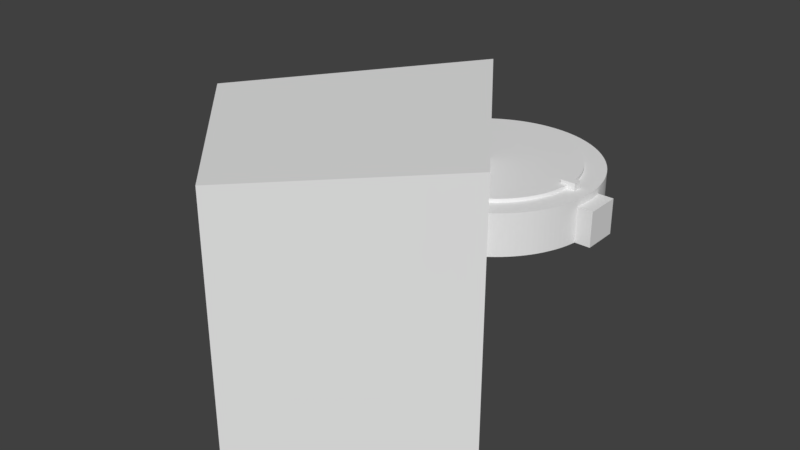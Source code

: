 # Source: compass_handle7.blend  (saved by Blender 2.79.0; exported with 4.5.12 LTS)
import bpy
from mathutils import Matrix  # noqa: F401  (used for matrix-valued properties, if any)

bpy.ops.wm.read_factory_settings(use_empty=True)
scene = bpy.context.scene
scene.name = 'Scene'

# ---- collections
col_collection_1 = bpy.data.collections.new('Collection 1'); scene.collection.children.link(col_collection_1)

# ---- world
world_world = bpy.data.worlds.new('World'); scene.world = world_world
world_world.color = (0.05088, 0.05088, 0.05088)
world_world.use_sun_shadow = False
world_world.sun_shadow_jitter_overblur = 0.0
world_world.cycles.sampling_method = 'MANUAL'

# ---- meshes
me_cube_001 = bpy.data.meshes.new('Cube.001')
me_cube_001.from_pydata([(0.625, -0.15, -0.6), (0.625, -0.15, 0.55), (-0.475, -0.15, -0.6), (-0.475, -0.15, 0.55), (0.625, 0.15, -0.6), (0.625, 0.15, 0.55), (-0.475, 0.15, -0.6), (-0.475, 0.15, 0.55)], [], [(0, 1, 3, 2), (2, 3, 7, 6), (6, 7, 5, 4), (4, 5, 1, 0), (2, 6, 4, 0), (7, 3, 1, 5)])
me_cube_001.use_remesh_preserve_volume = False
me_cube_001.use_remesh_preserve_attributes = False
me_cube_001.use_mirror_vertex_groups = False
me_cube_001.update()
me_cube = bpy.data.meshes.new('Cube')
me_cube.from_pydata([(0.05556, 1.15, 0.1), (0.05556, -1.15, 0.1), (0.1667, 1.15, 0.1), (0.1667, -1.15, 0.1), (0.05556, 1.15, -0.1), (0.05556, -1.15, -0.1), (0.1667, 1.15, -0.1), (0.1667, -1.15, -0.1)], [], [(0, 1, 3, 2), (2, 3, 7, 6), (6, 7, 5, 4), (4, 5, 1, 0), (2, 6, 4, 0), (7, 3, 1, 5)])
me_cube.use_remesh_preserve_volume = False
me_cube.use_remesh_preserve_attributes = False
me_cube.use_mirror_vertex_groups = False
me_cube.update()
me_rightlump = bpy.data.meshes.new('RightLump')
me_rightlump.from_pydata([(3.5, -0.5, -0.55), (3.5, -0.5, 0.45), (3.5, 0.5, -0.55), (3.5, 0.5, 0.45), (2.85, -0.5, -0.55), (2.85, -0.5, 0.45), (2.85, 0.5, -0.55), (2.85, 0.5, 0.45)], [], [(0, 2, 3, 1), (2, 6, 7, 3), (6, 4, 5, 7), (4, 0, 1, 5), (2, 0, 4, 6), (7, 5, 1, 3)])
me_rightlump.use_remesh_preserve_volume = False
me_rightlump.use_remesh_preserve_attributes = False
me_rightlump.use_mirror_vertex_groups = False
me_rightlump.update()
me_openingcut = bpy.data.meshes.new('OpeningCut')
me_openingcut.from_pydata([(-4.015, -5.734, -3.5), (-4.015, -5.734, 3.5), (0.0, 0.0, -3.5), (0.0, 0.0, 3.5), (0.0, -9.899, -3.5), (0.0, -9.899, 3.5), (4.015, -5.734, -3.5), (4.015, -5.734, 3.5)], [], [(0, 1, 3, 2), (2, 3, 7, 6), (6, 7, 5, 4), (4, 5, 1, 0), (2, 6, 4, 0), (7, 3, 1, 5)])
me_openingcut.use_remesh_preserve_volume = False
me_openingcut.use_remesh_preserve_attributes = False
me_openingcut.use_mirror_vertex_groups = False
me_openingcut.update()
me_handle = bpy.data.meshes.new('Handle')
me_handle.from_pydata([(-3.887, 1.667, -0.55), (-3.887, 1.667, 0.45), (-3.387, 2.533, -0.55), (-3.387, 2.533, 0.45), (-2.227, 1.863, -0.55), (-2.227, 1.863, 0.45), (-2.727, 0.997, -0.55), (-2.727, 0.997, 0.45)], [], [(0, 1, 3, 2), (4, 5, 7, 6), (6, 7, 1, 0), (2, 3, 5, 4), (1, 7, 5, 3), (2, 4, 6, 0)])
me_handle.use_remesh_preserve_volume = False
me_handle.use_remesh_preserve_attributes = False
me_handle.use_mirror_vertex_groups = False
me_handle.update()
me_compassridgecut = bpy.data.meshes.new('CompassRidgeCut')
me_compassridgecut.from_pydata([(2.3, -0.125, -0.75), (2.3, -0.125, 0.85), (2.3, 0.125, -0.75), (2.3, 0.125, 0.85), (2.725, -0.125, -0.75), (2.725, -0.125, 0.85), (2.725, 0.125, -0.75), (2.725, 0.125, 0.85), (-2.3, -0.125, -0.75), (-2.3, -0.125, 0.85), (-2.3, 0.125, -0.75), (-2.3, 0.125, 0.85), (-2.725, -0.125, -0.75), (-2.725, -0.125, 0.85), (-2.725, 0.125, -0.75), (-2.725, 0.125, 0.85)], [], [(0, 1, 3, 2), (2, 3, 7, 6), (6, 7, 5, 4), (4, 5, 1, 0), (2, 6, 4, 0), (7, 3, 1, 5), (8, 9, 11, 10), (10, 11, 15, 14), (14, 15, 13, 12), (12, 13, 9, 8), (10, 14, 12, 8), (15, 11, 9, 13)])
me_compassridgecut.use_remesh_preserve_volume = False
me_compassridgecut.use_remesh_preserve_attributes = False
me_compassridgecut.use_mirror_vertex_groups = False
me_compassridgecut.update()
me_compasscut = bpy.data.meshes.new('CompassCut')
me_compasscut.from_pydata([(0.0, 2.5, -0.65), (0.0, 2.5, 0.75), (0.1227, 2.497, -0.65), (0.1227, 2.497, 0.75), (0.245, 2.488, -0.65), (0.245, 2.488, 0.75), (0.3668, 2.473, -0.65), (0.3668, 2.473, 0.75), (0.4877, 2.452, -0.65), (0.4877, 2.452, 0.75), (0.6075, 2.425, -0.65), (0.6075, 2.425, 0.75), (0.7257, 2.392, -0.65), (0.7257, 2.392, 0.75), (0.8422, 2.354, -0.65), (0.8422, 2.354, 0.75), (0.9567, 2.31, -0.65), (0.9567, 2.31, 0.75), (1.069, 2.26, -0.65), (1.069, 2.26, 0.75), (1.178, 2.205, -0.65), (1.178, 2.205, 0.75), (1.285, 2.144, -0.65), (1.285, 2.144, 0.75), (1.389, 2.079, -0.65), (1.389, 2.079, 0.75), (1.489, 2.008, -0.65), (1.489, 2.008, 0.75), (1.586, 1.933, -0.65), (1.586, 1.933, 0.75), (1.679, 1.852, -0.65), (1.679, 1.852, 0.75), (1.768, 1.768, -0.65), (1.768, 1.768, 0.75), (1.852, 1.679, -0.65), (1.852, 1.679, 0.75), (1.933, 1.586, -0.65), (1.933, 1.586, 0.75), (2.008, 1.489, -0.65), (2.008, 1.489, 0.75), (2.079, 1.389, -0.65), (2.079, 1.389, 0.75), (2.144, 1.285, -0.65), (2.144, 1.285, 0.75), (2.205, 1.178, -0.65), (2.205, 1.178, 0.75), (2.26, 1.069, -0.65), (2.26, 1.069, 0.75), (2.31, 0.9567, -0.65), (2.31, 0.9567, 0.75), (2.354, 0.8422, -0.65), (2.354, 0.8422, 0.75), (2.392, 0.7257, -0.65), (2.392, 0.7257, 0.75), (2.425, 0.6074, -0.65), (2.425, 0.6074, 0.75), (2.452, 0.4877, -0.65), (2.452, 0.4877, 0.75), (2.473, 0.3668, -0.65), (2.473, 0.3668, 0.75), (2.488, 0.245, -0.65), (2.488, 0.245, 0.75), (2.497, 0.1227, -0.65), (2.497, 0.1227, 0.75), (2.5, -1.003e-06, -0.65), (2.5, -1.003e-06, 0.75), (2.497, -0.1227, -0.65), (2.497, -0.1227, 0.75), (2.488, -0.245, -0.65), (2.488, -0.245, 0.75), (2.473, -0.3668, -0.65), (2.473, -0.3668, 0.75), (2.452, -0.4877, -0.65), (2.452, -0.4877, 0.75), (2.425, -0.6075, -0.65), (2.425, -0.6075, 0.75), (2.392, -0.7257, -0.65), (2.392, -0.7257, 0.75), (2.354, -0.8422, -0.65), (2.354, -0.8422, 0.75), (2.31, -0.9567, -0.65), (2.31, -0.9567, 0.75), (2.26, -1.069, -0.65), (2.26, -1.069, 0.75), (2.205, -1.178, -0.65), (2.205, -1.178, 0.75), (2.144, -1.285, -0.65), (2.144, -1.285, 0.75), (2.079, -1.389, -0.65), (2.079, -1.389, 0.75), (2.008, -1.489, -0.65), (2.008, -1.489, 0.75), (1.933, -1.586, -0.65), (1.933, -1.586, 0.75), (1.852, -1.679, -0.65), (1.852, -1.679, 0.75), (1.768, -1.768, -0.65), (1.768, -1.768, 0.75), (1.679, -1.852, -0.65), (1.679, -1.852, 0.75), (1.586, -1.933, -0.65), (1.586, -1.933, 0.75), (1.489, -2.008, -0.65), (1.489, -2.008, 0.75), (1.389, -2.079, -0.65), (1.389, -2.079, 0.75), (1.285, -2.144, -0.65), (1.285, -2.144, 0.75), (1.178, -2.205, -0.65), (1.178, -2.205, 0.75), (1.069, -2.26, -0.65), (1.069, -2.26, 0.75), (0.9567, -2.31, -0.65), (0.9567, -2.31, 0.75), (0.8422, -2.354, -0.65), (0.8422, -2.354, 0.75), (0.7257, -2.392, -0.65), (0.7257, -2.392, 0.75), (0.6075, -2.425, -0.65), (0.6075, -2.425, 0.75), (0.4877, -2.452, -0.65), (0.4877, -2.452, 0.75), (0.3668, -2.473, -0.65), (0.3668, -2.473, 0.75), (0.245, -2.488, -0.65), (0.245, -2.488, 0.75), (0.1227, -2.497, -0.65), (0.1227, -2.497, 0.75), (4.55e-06, -2.5, -0.65), (4.55e-06, -2.5, 0.75), (-0.1227, -2.497, -0.65), (-0.1227, -2.497, 0.75), (-0.245, -2.488, -0.65), (-0.245, -2.488, 0.75), (-0.3668, -2.473, -0.65), (-0.3668, -2.473, 0.75), (-0.4877, -2.452, -0.65), (-0.4877, -2.452, 0.75), (-0.6074, -2.425, -0.65), (-0.6074, -2.425, 0.75), (-0.7257, -2.392, -0.65), (-0.7257, -2.392, 0.75), (-0.8422, -2.354, -0.65), (-0.8422, -2.354, 0.75), (-0.9567, -2.31, -0.65), (-0.9567, -2.31, 0.75), (-1.069, -2.26, -0.65), (-1.069, -2.26, 0.75), (-1.178, -2.205, -0.65), (-1.178, -2.205, 0.75), (-1.285, -2.144, -0.65), (-1.285, -2.144, 0.75), (-1.389, -2.079, -0.65), (-1.389, -2.079, 0.75), (-1.489, -2.008, -0.65), (-1.489, -2.008, 0.75), (-1.586, -1.933, -0.65), (-1.586, -1.933, 0.75), (-1.679, -1.852, -0.65), (-1.679, -1.852, 0.75), (-1.768, -1.768, -0.65), (-1.768, -1.768, 0.75), (-1.852, -1.679, -0.65), (-1.852, -1.679, 0.75), (-1.933, -1.586, -0.65), (-1.933, -1.586, 0.75), (-2.008, -1.489, -0.65), (-2.008, -1.489, 0.75), (-2.079, -1.389, -0.65), (-2.079, -1.389, 0.75), (-2.144, -1.285, -0.65), (-2.144, -1.285, 0.75), (-2.205, -1.178, -0.65), (-2.205, -1.178, 0.75), (-2.26, -1.069, -0.65), (-2.26, -1.069, 0.75), (-2.31, -0.9567, -0.65), (-2.31, -0.9567, 0.75), (-2.354, -0.8422, -0.65), (-2.354, -0.8422, 0.75), (-2.392, -0.7257, -0.65), (-2.392, -0.7257, 0.75), (-2.425, -0.6075, -0.65), (-2.425, -0.6075, 0.75), (-2.452, -0.4877, -0.65), (-2.452, -0.4877, 0.75), (-2.473, -0.3668, -0.65), (-2.473, -0.3668, 0.75), (-2.488, -0.245, -0.65), (-2.488, -0.245, 0.75), (-2.497, -0.1227, -0.65), (-2.497, -0.1227, 0.75), (-2.5, -3.546e-06, -0.65), (-2.5, -3.546e-06, 0.75), (-2.497, 0.1227, -0.65), (-2.497, 0.1227, 0.75), (-2.488, 0.245, -0.65), (-2.488, 0.245, 0.75), (-2.473, 0.3668, -0.65), (-2.473, 0.3668, 0.75), (-2.452, 0.4877, -0.65), (-2.452, 0.4877, 0.75), (-2.425, 0.6074, -0.65), (-2.425, 0.6074, 0.75), (-2.392, 0.7257, -0.65), (-2.392, 0.7257, 0.75), (-2.354, 0.8422, -0.65), (-2.354, 0.8422, 0.75), (-2.31, 0.9567, -0.65), (-2.31, 0.9567, 0.75), (-2.26, 1.069, -0.65), (-2.26, 1.069, 0.75), (-2.205, 1.178, -0.65), (-2.205, 1.178, 0.75), (-2.144, 1.285, -0.65), (-2.144, 1.285, 0.75), (-2.079, 1.389, -0.65), (-2.079, 1.389, 0.75), (-2.008, 1.489, -0.65), (-2.008, 1.489, 0.75), (-1.933, 1.586, -0.65), (-1.933, 1.586, 0.75), (-1.852, 1.679, -0.65), (-1.852, 1.679, 0.75), (-1.768, 1.768, -0.65), (-1.768, 1.768, 0.75), (-1.679, 1.852, -0.65), (-1.679, 1.852, 0.75), (-1.586, 1.933, -0.65), (-1.586, 1.933, 0.75), (-1.489, 2.008, -0.65), (-1.489, 2.008, 0.75), (-1.389, 2.079, -0.65), (-1.389, 2.079, 0.75), (-1.285, 2.144, -0.65), (-1.285, 2.144, 0.75), (-1.178, 2.205, -0.65), (-1.178, 2.205, 0.75), (-1.069, 2.26, -0.65), (-1.069, 2.26, 0.75), (-0.9567, 2.31, -0.65), (-0.9567, 2.31, 0.75), (-0.8422, 2.354, -0.65), (-0.8422, 2.354, 0.75), (-0.7257, 2.392, -0.65), (-0.7257, 2.392, 0.75), (-0.6074, 2.425, -0.65), (-0.6074, 2.425, 0.75), (-0.4877, 2.452, -0.65), (-0.4877, 2.452, 0.75), (-0.3668, 2.473, -0.65), (-0.3668, 2.473, 0.75), (-0.245, 2.488, -0.65), (-0.245, 2.488, 0.75), (-0.1227, 2.497, -0.65), (-0.1227, 2.497, 0.75)], [], [(0, 1, 3, 2), (2, 3, 5, 4), (4, 5, 7, 6), (6, 7, 9, 8), (8, 9, 11, 10), (10, 11, 13, 12), (12, 13, 15, 14), (14, 15, 17, 16), (16, 17, 19, 18), (18, 19, 21, 20), (20, 21, 23, 22), (22, 23, 25, 24), (24, 25, 27, 26), (26, 27, 29, 28), (28, 29, 31, 30), (30, 31, 33, 32), (32, 33, 35, 34), (34, 35, 37, 36), (36, 37, 39, 38), (38, 39, 41, 40), (40, 41, 43, 42), (42, 43, 45, 44), (44, 45, 47, 46), (46, 47, 49, 48), (48, 49, 51, 50), (50, 51, 53, 52), (52, 53, 55, 54), (54, 55, 57, 56), (56, 57, 59, 58), (58, 59, 61, 60), (60, 61, 63, 62), (62, 63, 65, 64), (64, 65, 67, 66), (66, 67, 69, 68), (68, 69, 71, 70), (70, 71, 73, 72), (72, 73, 75, 74), (74, 75, 77, 76), (76, 77, 79, 78), (78, 79, 81, 80), (80, 81, 83, 82), (82, 83, 85, 84), (84, 85, 87, 86), (86, 87, 89, 88), (88, 89, 91, 90), (90, 91, 93, 92), (92, 93, 95, 94), (94, 95, 97, 96), (96, 97, 99, 98), (98, 99, 101, 100), (100, 101, 103, 102), (102, 103, 105, 104), (104, 105, 107, 106), (106, 107, 109, 108), (108, 109, 111, 110), (110, 111, 113, 112), (112, 113, 115, 114), (114, 115, 117, 116), (116, 117, 119, 118), (118, 119, 121, 120), (120, 121, 123, 122), (122, 123, 125, 124), (124, 125, 127, 126), (126, 127, 129, 128), (128, 129, 131, 130), (130, 131, 133, 132), (132, 133, 135, 134), (134, 135, 137, 136), (136, 137, 139, 138), (138, 139, 141, 140), (140, 141, 143, 142), (142, 143, 145, 144), (144, 145, 147, 146), (146, 147, 149, 148), (148, 149, 151, 150), (150, 151, 153, 152), (152, 153, 155, 154), (154, 155, 157, 156), (156, 157, 159, 158), (158, 159, 161, 160), (160, 161, 163, 162), (162, 163, 165, 164), (164, 165, 167, 166), (166, 167, 169, 168), (168, 169, 171, 170), (170, 171, 173, 172), (172, 173, 175, 174), (174, 175, 177, 176), (176, 177, 179, 178), (178, 179, 181, 180), (180, 181, 183, 182), (182, 183, 185, 184), (184, 185, 187, 186), (186, 187, 189, 188), (188, 189, 191, 190), (190, 191, 193, 192), (192, 193, 195, 194), (194, 195, 197, 196), (196, 197, 199, 198), (198, 199, 201, 200), (200, 201, 203, 202), (202, 203, 205, 204), (204, 205, 207, 206), (206, 207, 209, 208), (208, 209, 211, 210), (210, 211, 213, 212), (212, 213, 215, 214), (214, 215, 217, 216), (216, 217, 219, 218), (218, 219, 221, 220), (220, 221, 223, 222), (222, 223, 225, 224), (224, 225, 227, 226), (226, 227, 229, 228), (228, 229, 231, 230), (230, 231, 233, 232), (232, 233, 235, 234), (234, 235, 237, 236), (236, 237, 239, 238), (238, 239, 241, 240), (240, 241, 243, 242), (242, 243, 245, 244), (244, 245, 247, 246), (246, 247, 249, 248), (248, 249, 251, 250), (250, 251, 253, 252), (3, 1, 255, 253, 251, 249, 247, 245, 243, 241, 239, 237, 235, 233, 231, 229, 227, 225, 223, 221, 219, 217, 215, 213, 211, 209, 207, 205, 203, 201, 199, 197, 195, 193, 191, 189, 187, 185, 183, 181, 179, 177, 175, 173, 171, 169, 167, 165, 163, 161, 159, 157, 155, 153, 151, 149, 147, 145, 143, 141, 139, 137, 135, 133, 131, 129, 127, 125, 123, 121, 119, 117, 115, 113, 111, 109, 107, 105, 103, 101, 99, 97, 95, 93, 91, 89, 87, 85, 83, 81, 79, 77, 75, 73, 71, 69, 67, 65, 63, 61, 59, 57, 55, 53, 51, 49, 47, 45, 43, 41, 39, 37, 35, 33, 31, 29, 27, 25, 23, 21, 19, 17, 15, 13, 11, 9, 7, 5), (252, 253, 255, 254), (254, 255, 1, 0), (0, 2, 4, 6, 8, 10, 12, 14, 16, 18, 20, 22, 24, 26, 28, 30, 32, 34, 36, 38, 40, 42, 44, 46, 48, 50, 52, 54, 56, 58, 60, 62, 64, 66, 68, 70, 72, 74, 76, 78, 80, 82, 84, 86, 88, 90, 92, 94, 96, 98, 100, 102, 104, 106, 108, 110, 112, 114, 116, 118, 120, 122, 124, 126, 128, 130, 132, 134, 136, 138, 140, 142, 144, 146, 148, 150, 152, 154, 156, 158, 160, 162, 164, 166, 168, 170, 172, 174, 176, 178, 180, 182, 184, 186, 188, 190, 192, 194, 196, 198, 200, 202, 204, 206, 208, 210, 212, 214, 216, 218, 220, 222, 224, 226, 228, 230, 232, 234, 236, 238, 240, 242, 244, 246, 248, 250, 252, 254)])
me_compasscut.use_remesh_preserve_volume = False
me_compasscut.use_remesh_preserve_attributes = False
me_compasscut.use_mirror_vertex_groups = False
me_compasscut.update()
me_main = bpy.data.meshes.new('Main')
me_main.from_pydata([(0.0, 3.1, -0.55), (0.0, 3.1, 0.65), (0.1521, 3.096, -0.55), (0.1521, 3.096, 0.65), (0.3039, 3.085, -0.55), (0.3039, 3.085, 0.65), (0.4549, 3.066, -0.55), (0.4549, 3.066, 0.65), (0.6048, 3.04, -0.55), (0.6048, 3.04, 0.65), (0.7532, 3.007, -0.55), (0.7532, 3.007, 0.65), (0.8999, 2.967, -0.55), (0.8999, 2.967, 0.65), (1.044, 2.919, -0.55), (1.044, 2.919, 0.65), (1.186, 2.864, -0.55), (1.186, 2.864, 0.65), (1.325, 2.802, -0.55), (1.325, 2.802, 0.65), (1.461, 2.734, -0.55), (1.461, 2.734, 0.65), (1.594, 2.659, -0.55), (1.594, 2.659, 0.65), (1.722, 2.578, -0.55), (1.722, 2.578, 0.65), (1.847, 2.49, -0.55), (1.847, 2.49, 0.65), (1.967, 2.396, -0.55), (1.967, 2.396, 0.65), (2.082, 2.297, -0.55), (2.082, 2.297, 0.65), (2.192, 2.192, -0.55), (2.192, 2.192, 0.65), (2.297, 2.082, -0.55), (2.297, 2.082, 0.65), (2.396, 1.967, -0.55), (2.396, 1.967, 0.65), (2.49, 1.847, -0.55), (2.49, 1.847, 0.65), (2.578, 1.722, -0.55), (2.578, 1.722, 0.65), (2.659, 1.594, -0.55), (2.659, 1.594, 0.65), (2.734, 1.461, -0.55), (2.734, 1.461, 0.65), (2.802, 1.325, -0.55), (2.802, 1.325, 0.65), (2.864, 1.186, -0.55), (2.864, 1.186, 0.65), (2.919, 1.044, -0.55), (2.919, 1.044, 0.65), (2.967, 0.8999, -0.55), (2.967, 0.8999, 0.65), (3.007, 0.7532, -0.55), (3.007, 0.7532, 0.65), (3.04, 0.6048, -0.55), (3.04, 0.6048, 0.65), (3.066, 0.4549, -0.55), (3.066, 0.4549, 0.65), (3.085, 0.3039, -0.55), (3.085, 0.3039, 0.65), (3.096, 0.1521, -0.55), (3.096, 0.1521, 0.65), (3.1, -1.244e-06, -0.55), (3.1, -1.244e-06, 0.65), (3.096, -0.1521, -0.55), (3.096, -0.1521, 0.65), (3.085, -0.3039, -0.55), (3.085, -0.3039, 0.65), (3.066, -0.4549, -0.55), (3.066, -0.4549, 0.65), (3.04, -0.6048, -0.55), (3.04, -0.6048, 0.65), (3.007, -0.7532, -0.55), (3.007, -0.7532, 0.65), (2.967, -0.8999, -0.55), (2.967, -0.8999, 0.65), (2.919, -1.044, -0.55), (2.919, -1.044, 0.65), (2.864, -1.186, -0.55), (2.864, -1.186, 0.65), (2.802, -1.325, -0.55), (2.802, -1.325, 0.65), (2.734, -1.461, -0.55), (2.734, -1.461, 0.65), (2.659, -1.594, -0.55), (2.659, -1.594, 0.65), (2.578, -1.722, -0.55), (2.578, -1.722, 0.65), (2.49, -1.847, -0.55), (2.49, -1.847, 0.65), (2.396, -1.967, -0.55), (2.396, -1.967, 0.65), (2.297, -2.082, -0.55), (2.297, -2.082, 0.65), (2.192, -2.192, -0.55), (2.192, -2.192, 0.65), (2.082, -2.297, -0.55), (2.082, -2.297, 0.65), (1.967, -2.396, -0.55), (1.967, -2.396, 0.65), (1.847, -2.49, -0.55), (1.847, -2.49, 0.65), (1.722, -2.578, -0.55), (1.722, -2.578, 0.65), (1.594, -2.659, -0.55), (1.594, -2.659, 0.65), (1.461, -2.734, -0.55), (1.461, -2.734, 0.65), (1.325, -2.802, -0.55), (1.325, -2.802, 0.65), (1.186, -2.864, -0.55), (1.186, -2.864, 0.65), (1.044, -2.919, -0.55), (1.044, -2.919, 0.65), (0.8999, -2.967, -0.55), (0.8999, -2.967, 0.65), (0.7532, -3.007, -0.55), (0.7532, -3.007, 0.65), (0.6048, -3.04, -0.55), (0.6048, -3.04, 0.65), (0.4549, -3.066, -0.55), (0.4549, -3.066, 0.65), (0.3039, -3.085, -0.55), (0.3039, -3.085, 0.65), (0.1521, -3.096, -0.55), (0.1521, -3.096, 0.65), (5.642e-06, -3.1, -0.55), (5.642e-06, -3.1, 0.65), (-0.1521, -3.096, -0.55), (-0.1521, -3.096, 0.65), (-0.3038, -3.085, -0.55), (-0.3038, -3.085, 0.65), (-0.4549, -3.066, -0.55), (-0.4549, -3.066, 0.65), (-0.6048, -3.04, -0.55), (-0.6048, -3.04, 0.65), (-0.7532, -3.007, -0.55), (-0.7532, -3.007, 0.65), (-0.8999, -2.967, -0.55), (-0.8999, -2.967, 0.65), (-1.044, -2.919, -0.55), (-1.044, -2.919, 0.65), (-1.186, -2.864, -0.55), (-1.186, -2.864, 0.65), (-1.325, -2.802, -0.55), (-1.325, -2.802, 0.65), (-1.461, -2.734, -0.55), (-1.461, -2.734, 0.65), (-1.594, -2.659, -0.55), (-1.594, -2.659, 0.65), (-1.722, -2.578, -0.55), (-1.722, -2.578, 0.65), (-1.847, -2.49, -0.55), (-1.847, -2.49, 0.65), (-1.967, -2.396, -0.55), (-1.967, -2.396, 0.65), (-2.082, -2.297, -0.55), (-2.082, -2.297, 0.65), (-2.192, -2.192, -0.55), (-2.192, -2.192, 0.65), (-2.297, -2.082, -0.55), (-2.297, -2.082, 0.65), (-2.396, -1.967, -0.55), (-2.396, -1.967, 0.65), (-2.49, -1.847, -0.55), (-2.49, -1.847, 0.65), (-2.578, -1.722, -0.55), (-2.578, -1.722, 0.65), (-2.659, -1.594, -0.55), (-2.659, -1.594, 0.65), (-2.734, -1.461, -0.55), (-2.734, -1.461, 0.65), (-2.802, -1.325, -0.55), (-2.802, -1.325, 0.65), (-2.864, -1.186, -0.55), (-2.864, -1.186, 0.65), (-2.919, -1.044, -0.55), (-2.919, -1.044, 0.65), (-2.967, -0.8999, -0.55), (-2.967, -0.8999, 0.65), (-3.007, -0.7532, -0.55), (-3.007, -0.7532, 0.65), (-3.04, -0.6048, -0.55), (-3.04, -0.6048, 0.65), (-3.066, -0.4549, -0.55), (-3.066, -0.4549, 0.65), (-3.085, -0.3039, -0.55), (-3.085, -0.3039, 0.65), (-3.096, -0.1521, -0.55), (-3.096, -0.1521, 0.65), (-3.1, -4.398e-06, -0.55), (-3.1, -4.398e-06, 0.65), (-3.096, 0.1521, -0.55), (-3.096, 0.1521, 0.65), (-3.085, 0.3038, -0.55), (-3.085, 0.3038, 0.65), (-3.066, 0.4549, -0.55), (-3.066, 0.4549, 0.65), (-3.04, 0.6048, -0.55), (-3.04, 0.6048, 0.65), (-3.007, 0.7532, -0.55), (-3.007, 0.7532, 0.65), (-2.967, 0.8999, -0.55), (-2.967, 0.8999, 0.65), (-2.919, 1.044, -0.55), (-2.919, 1.044, 0.65), (-2.864, 1.186, -0.55), (-2.864, 1.186, 0.65), (-2.802, 1.325, -0.55), (-2.802, 1.325, 0.65), (-2.734, 1.461, -0.55), (-2.734, 1.461, 0.65), (-2.659, 1.594, -0.55), (-2.659, 1.594, 0.65), (-2.578, 1.722, -0.55), (-2.578, 1.722, 0.65), (-2.49, 1.847, -0.55), (-2.49, 1.847, 0.65), (-2.396, 1.967, -0.55), (-2.396, 1.967, 0.65), (-2.297, 2.082, -0.55), (-2.297, 2.082, 0.65), (-2.192, 2.192, -0.55), (-2.192, 2.192, 0.65), (-2.082, 2.297, -0.55), (-2.082, 2.297, 0.65), (-1.967, 2.396, -0.55), (-1.967, 2.396, 0.65), (-1.847, 2.49, -0.55), (-1.847, 2.49, 0.65), (-1.722, 2.578, -0.55), (-1.722, 2.578, 0.65), (-1.594, 2.659, -0.55), (-1.594, 2.659, 0.65), (-1.461, 2.734, -0.55), (-1.461, 2.734, 0.65), (-1.325, 2.802, -0.55), (-1.325, 2.802, 0.65), (-1.186, 2.864, -0.55), (-1.186, 2.864, 0.65), (-1.044, 2.919, -0.55), (-1.044, 2.919, 0.65), (-0.8999, 2.967, -0.55), (-0.8999, 2.967, 0.65), (-0.7532, 3.007, -0.55), (-0.7532, 3.007, 0.65), (-0.6048, 3.04, -0.55), (-0.6048, 3.04, 0.65), (-0.4549, 3.066, -0.55), (-0.4549, 3.066, 0.65), (-0.3038, 3.085, -0.55), (-0.3038, 3.085, 0.65), (-0.1521, 3.096, -0.55), (-0.1521, 3.096, 0.65)], [], [(0, 1, 3, 2), (2, 3, 5, 4), (4, 5, 7, 6), (6, 7, 9, 8), (8, 9, 11, 10), (10, 11, 13, 12), (12, 13, 15, 14), (14, 15, 17, 16), (16, 17, 19, 18), (18, 19, 21, 20), (20, 21, 23, 22), (22, 23, 25, 24), (24, 25, 27, 26), (26, 27, 29, 28), (28, 29, 31, 30), (30, 31, 33, 32), (32, 33, 35, 34), (34, 35, 37, 36), (36, 37, 39, 38), (38, 39, 41, 40), (40, 41, 43, 42), (42, 43, 45, 44), (44, 45, 47, 46), (46, 47, 49, 48), (48, 49, 51, 50), (50, 51, 53, 52), (52, 53, 55, 54), (54, 55, 57, 56), (56, 57, 59, 58), (58, 59, 61, 60), (68, 69, 71, 70), (70, 71, 73, 72), (72, 73, 75, 74), (74, 75, 77, 76), (76, 77, 79, 78), (78, 79, 81, 80), (80, 81, 83, 82), (82, 83, 85, 84), (84, 85, 87, 86), (86, 87, 89, 88), (88, 89, 91, 90), (90, 91, 93, 92), (92, 93, 95, 94), (94, 95, 97, 96), (96, 97, 99, 98), (98, 99, 101, 100), (100, 101, 103, 102), (102, 103, 105, 104), (104, 105, 107, 106), (106, 107, 109, 108), (108, 109, 111, 110), (110, 111, 113, 112), (112, 113, 115, 114), (114, 115, 117, 116), (116, 117, 119, 118), (118, 119, 121, 120), (120, 121, 123, 122), (122, 123, 125, 124), (124, 125, 127, 126), (126, 127, 129, 128), (128, 129, 131, 130), (130, 131, 133, 132), (132, 133, 135, 134), (134, 135, 137, 136), (136, 137, 139, 138), (138, 139, 141, 140), (140, 141, 143, 142), (142, 143, 145, 144), (144, 145, 147, 146), (146, 147, 149, 148), (148, 149, 151, 150), (150, 151, 153, 152), (152, 153, 155, 154), (154, 155, 157, 156), (156, 157, 159, 158), (158, 159, 161, 160), (160, 161, 163, 162), (162, 163, 165, 164), (164, 165, 167, 166), (166, 167, 169, 168), (168, 169, 171, 170), (170, 171, 173, 172), (172, 173, 175, 174), (174, 175, 177, 176), (176, 177, 179, 178), (178, 179, 181, 180), (180, 181, 183, 182), (182, 183, 185, 184), (184, 185, 187, 186), (186, 187, 189, 188), (188, 189, 191, 190), (190, 191, 193, 192), (192, 193, 195, 194), (194, 195, 197, 196), (196, 197, 199, 198), (198, 199, 201, 200), (200, 201, 203, 202), (202, 203, 205, 204), (204, 205, 207, 206), (206, 207, 209, 208), (208, 209, 211, 210), (210, 211, 213, 212), (212, 213, 215, 214), (214, 215, 217, 216), (216, 217, 219, 218), (218, 219, 221, 220), (220, 221, 223, 222), (222, 223, 225, 224), (224, 225, 227, 226), (226, 227, 229, 228), (228, 229, 231, 230), (230, 231, 233, 232), (232, 233, 235, 234), (234, 235, 237, 236), (236, 237, 239, 238), (238, 239, 241, 240), (240, 241, 243, 242), (242, 243, 245, 244), (244, 245, 247, 246), (246, 247, 249, 248), (248, 249, 251, 250), (250, 251, 253, 252), (3, 1, 255, 253, 251, 249, 247, 245, 243, 241, 239, 237, 235, 233, 231, 229, 227, 225, 223, 221, 219, 217, 215, 213, 211, 209, 207, 205, 203, 201, 199, 197, 195, 193, 191, 189, 187, 185, 183, 181, 179, 177, 175, 173, 171, 169, 167, 165, 163, 161, 159, 157, 155, 153, 151, 149, 147, 145, 143, 141, 139, 137, 135, 133, 131, 129, 127, 125, 123, 121, 119, 117, 115, 113, 111, 109, 107, 105, 103, 101, 99, 97, 95, 93, 91, 89, 87, 85, 83, 81, 79, 77, 75, 73, 71, 69, 67, 65, 63, 61, 59, 57, 55, 53, 51, 49, 47, 45, 43, 41, 39, 37, 35, 33, 31, 29, 27, 25, 23, 21, 19, 17, 15, 13, 11, 9, 7, 5), (252, 253, 255, 254), (254, 255, 1, 0), (0, 2, 4, 6, 8, 10, 12, 14, 16, 18, 20, 22, 24, 26, 28, 30, 32, 34, 36, 38, 40, 42, 44, 46, 48, 50, 52, 54, 56, 58, 60, 62, 64, 66, 68, 70, 72, 74, 76, 78, 80, 82, 84, 86, 88, 90, 92, 94, 96, 98, 100, 102, 104, 106, 108, 110, 112, 114, 116, 118, 120, 122, 124, 126, 128, 130, 132, 134, 136, 138, 140, 142, 144, 146, 148, 150, 152, 154, 156, 158, 160, 162, 164, 166, 168, 170, 172, 174, 176, 178, 180, 182, 184, 186, 188, 190, 192, 194, 196, 198, 200, 202, 204, 206, 208, 210, 212, 214, 216, 218, 220, 222, 224, 226, 228, 230, 232, 234, 236, 238, 240, 242, 244, 246, 248, 250, 252, 254), (60, 61, 63, 65, 67, 69, 68, 66, 64, 62)])
me_main.use_remesh_preserve_volume = False
me_main.use_remesh_preserve_attributes = False
me_main.use_mirror_vertex_groups = False
me_main.update()

# ---- objects
ob_clipcut2 = bpy.data.objects.new('ClipCut2', me_cube_001)
ob_clipcut1 = bpy.data.objects.new('ClipCut1', me_cube)
ob_rightlump = bpy.data.objects.new('RightLump', me_rightlump)
ob_openingcut = bpy.data.objects.new('OpeningCut', me_openingcut)
ob_handle = bpy.data.objects.new('Handle', me_handle)
ob_compassridgecut = bpy.data.objects.new('CompassRidgeCut', me_compassridgecut)
ob_compasscut = bpy.data.objects.new('CompassCut', me_compasscut)
ob_main = bpy.data.objects.new('Main', me_main)

# ---- transforms, parenting, visibility, modifiers, constraints
ob_clipcut2.location = (-3.925, 0.0, -0.05)
ob_clipcut2.hide_viewport = True
ob_clipcut2.lineart.crease_threshold = 0.0
ob_clipcut1.location = (-3.25, 0.0, -0.05)
ob_clipcut1.scale = (0.9, 1.0, 1.35)
ob_clipcut1.hide_viewport = True
ob_clipcut1.lineart.crease_threshold = 0.0
ob_rightlump.location = (0.0, 0.0, 0.0)
ob_rightlump.lineart.crease_threshold = 0.0
_m = ob_rightlump.modifiers.new('Bevel', 'BEVEL')
_m.width = 0.2
_m.width_pct = 0.2
_m.segments = 7
_m.limit_method = 'WEIGHT'
_m.spread = 0.0
ob_openingcut.location = (0.0, 0.0, 0.0)
ob_openingcut.hide_viewport = True
ob_openingcut.lineart.crease_threshold = 0.0
ob_handle.location = (0.0, 0.0, 0.0)
ob_handle.rotation_euler = (0.0, -0.0, 0.5236)
ob_handle.lineart.crease_threshold = 0.0
_m = ob_handle.modifiers.new('Bevel', 'BEVEL')
_m.width = 0.2
_m.width_pct = 0.2
_m.segments = 7
_m.limit_method = 'WEIGHT'
_m.spread = 0.0
_m = ob_handle.modifiers.new('Boolean', 'BOOLEAN')
_m.object = ob_clipcut1
_m.solver = 'FAST'
_m = ob_handle.modifiers.new('Boolean.001', 'BOOLEAN')
_m.object = ob_clipcut2
_m.solver = 'FAST'
ob_compassridgecut.location = (0.0, 0.0, 0.0)
ob_compassridgecut.hide_viewport = True
ob_compassridgecut.lineart.crease_threshold = 0.0
ob_compasscut.location = (0.0, 0.0, 0.0)
ob_compasscut.hide_viewport = True
ob_compasscut.lineart.crease_threshold = 0.0
ob_main.location = (0.0, 0.0, 0.0)
ob_main.lineart.crease_threshold = 0.0
_m = ob_main.modifiers.new('Bevel', 'BEVEL')
_m.width = 0.2
_m.width_pct = 0.2
_m.segments = 7
_m.limit_method = 'WEIGHT'
_m.use_clamp_overlap = False
_m.spread = 0.0
_m = ob_main.modifiers.new('Boolean', 'BOOLEAN')
_m.object = ob_compasscut
_m.solver = 'FAST'
_m = ob_main.modifiers.new('Boolean.001', 'BOOLEAN')
_m.object = ob_compassridgecut
_m.solver = 'FAST'
_m = ob_main.modifiers.new('Boolean.003', 'BOOLEAN')
_m.object = ob_openingcut
_m.solver = 'FAST'

# ---- collection membership
col_collection_1.objects.link(ob_clipcut2)
col_collection_1.objects.link(ob_clipcut1)
col_collection_1.objects.link(ob_rightlump)
col_collection_1.objects.link(ob_openingcut)
col_collection_1.objects.link(ob_handle)
col_collection_1.objects.link(ob_compassridgecut)
col_collection_1.objects.link(ob_compasscut)
col_collection_1.objects.link(ob_main)

# ---- scene / render settings (as saved in the file)
scene.frame_start = 1; scene.frame_end = 250; scene.frame_set(1)
scene.render.engine = 'BLENDER_EEVEE_NEXT'
scene.render.resolution_percentage = 50
scene.render.dither_intensity = 0.0
scene.cycles.use_denoising = False
scene.cycles.samples = 128
scene.cycles.sampling_pattern = 'TABULATED_SOBOL'
scene.cycles.use_adaptive_sampling = False
scene.cycles.use_light_tree = False
scene.cycles.blur_glossy = 0.0
scene.cycles.sample_clamp_indirect = 0.0
scene.view_settings.view_transform = 'Standard'
bpy.context.view_layer.update()

# ---- added for rendering (the .blend has no active camera and no usable light): camera, sun
cam_auto = bpy.data.cameras.new('AutoCamera')
cam_auto.lens = 50.0
cam_auto.sensor_width = 36.0
cam_auto.clip_end = 1000.0
ob_auto_camera = bpy.data.objects.new('AutoCamera', cam_auto)
scene.collection.objects.link(ob_auto_camera)
ob_auto_camera.location = (15.5257, -22.3409, 12.6275)
ob_auto_camera.rotation_euler = (1.09748, -7.21219e-08, 0.694738)
scene.camera = ob_auto_camera
light_auto_sun = bpy.data.lights.new('AutoSun', 'SUN')
light_auto_sun.energy = 3.0
light_auto_sun.angle = 0.0523599
ob_auto_sun = bpy.data.objects.new('AutoSun', light_auto_sun)
scene.collection.objects.link(ob_auto_sun)
ob_auto_sun.rotation_euler = (0.872665, 0.174533, 0.523599)
bpy.context.view_layer.update()
